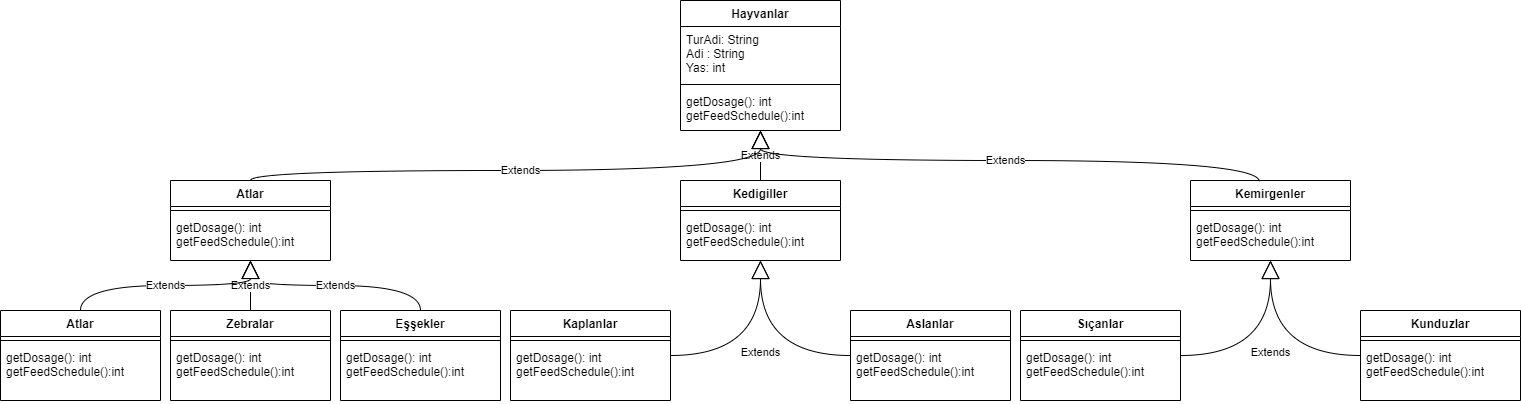

The diagram above was exported from draw.io. Its source (the exported page's mxGraphModel, read from the mxfile embedded in the PNG):
<mxGraphModel dx="1935" dy="1651" grid="1" gridSize="10" guides="1" tooltips="1" connect="1" arrows="1" fold="1" page="1" pageScale="1" pageWidth="827" pageHeight="1169" math="0" shadow="0">
  <root>
    <mxCell id="0" />
    <mxCell id="1" parent="0" />
    <mxCell id="lyEam4-Q6kADcq-EyU4K-1" value="Hayvanlar&#10;" style="swimlane;fontStyle=1;align=center;verticalAlign=top;childLayout=stackLayout;horizontal=1;startSize=26;horizontalStack=0;resizeParent=1;resizeParentMax=0;resizeLast=0;collapsible=1;marginBottom=0;" vertex="1" parent="1">
      <mxGeometry x="350" y="-10" width="160" height="130" as="geometry" />
    </mxCell>
    <mxCell id="lyEam4-Q6kADcq-EyU4K-2" value="TurAdi: String&#10;Adi : String&#10;Yas: int" style="text;strokeColor=none;fillColor=none;align=left;verticalAlign=top;spacingLeft=4;spacingRight=4;overflow=hidden;rotatable=0;points=[[0,0.5],[1,0.5]];portConstraint=eastwest;" vertex="1" parent="lyEam4-Q6kADcq-EyU4K-1">
      <mxGeometry y="26" width="160" height="54" as="geometry" />
    </mxCell>
    <mxCell id="lyEam4-Q6kADcq-EyU4K-3" value="" style="line;strokeWidth=1;fillColor=none;align=left;verticalAlign=middle;spacingTop=-1;spacingLeft=3;spacingRight=3;rotatable=0;labelPosition=right;points=[];portConstraint=eastwest;strokeColor=inherit;" vertex="1" parent="lyEam4-Q6kADcq-EyU4K-1">
      <mxGeometry y="80" width="160" height="8" as="geometry" />
    </mxCell>
    <mxCell id="lyEam4-Q6kADcq-EyU4K-4" value="getDosage(): int&#10;getFeedSchedule():int&#10;" style="text;strokeColor=none;fillColor=none;align=left;verticalAlign=top;spacingLeft=4;spacingRight=4;overflow=hidden;rotatable=0;points=[[0,0.5],[1,0.5]];portConstraint=eastwest;" vertex="1" parent="lyEam4-Q6kADcq-EyU4K-1">
      <mxGeometry y="88" width="160" height="42" as="geometry" />
    </mxCell>
    <mxCell id="lyEam4-Q6kADcq-EyU4K-5" value="Atlar" style="swimlane;fontStyle=1;align=center;verticalAlign=top;childLayout=stackLayout;horizontal=1;startSize=26;horizontalStack=0;resizeParent=1;resizeParentMax=0;resizeLast=0;collapsible=1;marginBottom=0;" vertex="1" parent="1">
      <mxGeometry x="-160" y="170" width="160" height="80" as="geometry" />
    </mxCell>
    <mxCell id="lyEam4-Q6kADcq-EyU4K-6" value="" style="line;strokeWidth=1;fillColor=none;align=left;verticalAlign=middle;spacingTop=-1;spacingLeft=3;spacingRight=3;rotatable=0;labelPosition=right;points=[];portConstraint=eastwest;strokeColor=inherit;" vertex="1" parent="lyEam4-Q6kADcq-EyU4K-5">
      <mxGeometry y="26" width="160" height="8" as="geometry" />
    </mxCell>
    <mxCell id="lyEam4-Q6kADcq-EyU4K-7" value="getDosage(): int&#10;getFeedSchedule():int&#10;" style="text;strokeColor=none;fillColor=none;align=left;verticalAlign=top;spacingLeft=4;spacingRight=4;overflow=hidden;rotatable=0;points=[[0,0.5],[1,0.5]];portConstraint=eastwest;" vertex="1" parent="lyEam4-Q6kADcq-EyU4K-5">
      <mxGeometry y="34" width="160" height="46" as="geometry" />
    </mxCell>
    <mxCell id="lyEam4-Q6kADcq-EyU4K-8" value="Eşşekler" style="swimlane;fontStyle=1;align=center;verticalAlign=top;childLayout=stackLayout;horizontal=1;startSize=26;horizontalStack=0;resizeParent=1;resizeParentMax=0;resizeLast=0;collapsible=1;marginBottom=0;" vertex="1" parent="1">
      <mxGeometry x="10" y="300" width="160" height="90" as="geometry" />
    </mxCell>
    <mxCell id="lyEam4-Q6kADcq-EyU4K-9" value="" style="line;strokeWidth=1;fillColor=none;align=left;verticalAlign=middle;spacingTop=-1;spacingLeft=3;spacingRight=3;rotatable=0;labelPosition=right;points=[];portConstraint=eastwest;strokeColor=inherit;" vertex="1" parent="lyEam4-Q6kADcq-EyU4K-8">
      <mxGeometry y="26" width="160" height="8" as="geometry" />
    </mxCell>
    <mxCell id="lyEam4-Q6kADcq-EyU4K-10" value="getDosage(): int&#10;getFeedSchedule():int&#10;" style="text;strokeColor=none;fillColor=none;align=left;verticalAlign=top;spacingLeft=4;spacingRight=4;overflow=hidden;rotatable=0;points=[[0,0.5],[1,0.5]];portConstraint=eastwest;" vertex="1" parent="lyEam4-Q6kADcq-EyU4K-8">
      <mxGeometry y="34" width="160" height="56" as="geometry" />
    </mxCell>
    <mxCell id="lyEam4-Q6kADcq-EyU4K-11" value="Zebralar" style="swimlane;fontStyle=1;align=center;verticalAlign=top;childLayout=stackLayout;horizontal=1;startSize=26;horizontalStack=0;resizeParent=1;resizeParentMax=0;resizeLast=0;collapsible=1;marginBottom=0;" vertex="1" parent="1">
      <mxGeometry x="-160" y="300" width="160" height="90" as="geometry" />
    </mxCell>
    <mxCell id="lyEam4-Q6kADcq-EyU4K-12" value="" style="line;strokeWidth=1;fillColor=none;align=left;verticalAlign=middle;spacingTop=-1;spacingLeft=3;spacingRight=3;rotatable=0;labelPosition=right;points=[];portConstraint=eastwest;strokeColor=inherit;" vertex="1" parent="lyEam4-Q6kADcq-EyU4K-11">
      <mxGeometry y="26" width="160" height="8" as="geometry" />
    </mxCell>
    <mxCell id="lyEam4-Q6kADcq-EyU4K-13" value="getDosage(): int&#10;getFeedSchedule():int&#10;" style="text;strokeColor=none;fillColor=none;align=left;verticalAlign=top;spacingLeft=4;spacingRight=4;overflow=hidden;rotatable=0;points=[[0,0.5],[1,0.5]];portConstraint=eastwest;" vertex="1" parent="lyEam4-Q6kADcq-EyU4K-11">
      <mxGeometry y="34" width="160" height="56" as="geometry" />
    </mxCell>
    <mxCell id="lyEam4-Q6kADcq-EyU4K-14" value="Atlar" style="swimlane;fontStyle=1;align=center;verticalAlign=top;childLayout=stackLayout;horizontal=1;startSize=26;horizontalStack=0;resizeParent=1;resizeParentMax=0;resizeLast=0;collapsible=1;marginBottom=0;" vertex="1" parent="1">
      <mxGeometry x="-330" y="300" width="160" height="90" as="geometry" />
    </mxCell>
    <mxCell id="lyEam4-Q6kADcq-EyU4K-15" value="" style="line;strokeWidth=1;fillColor=none;align=left;verticalAlign=middle;spacingTop=-1;spacingLeft=3;spacingRight=3;rotatable=0;labelPosition=right;points=[];portConstraint=eastwest;strokeColor=inherit;" vertex="1" parent="lyEam4-Q6kADcq-EyU4K-14">
      <mxGeometry y="26" width="160" height="8" as="geometry" />
    </mxCell>
    <mxCell id="lyEam4-Q6kADcq-EyU4K-16" value="getDosage(): int&#10;getFeedSchedule():int&#10;" style="text;strokeColor=none;fillColor=none;align=left;verticalAlign=top;spacingLeft=4;spacingRight=4;overflow=hidden;rotatable=0;points=[[0,0.5],[1,0.5]];portConstraint=eastwest;" vertex="1" parent="lyEam4-Q6kADcq-EyU4K-14">
      <mxGeometry y="34" width="160" height="56" as="geometry" />
    </mxCell>
    <mxCell id="lyEam4-Q6kADcq-EyU4K-17" value="Kedigiller" style="swimlane;fontStyle=1;align=center;verticalAlign=top;childLayout=stackLayout;horizontal=1;startSize=26;horizontalStack=0;resizeParent=1;resizeParentMax=0;resizeLast=0;collapsible=1;marginBottom=0;" vertex="1" parent="1">
      <mxGeometry x="350" y="170" width="160" height="80" as="geometry" />
    </mxCell>
    <mxCell id="lyEam4-Q6kADcq-EyU4K-18" value="" style="line;strokeWidth=1;fillColor=none;align=left;verticalAlign=middle;spacingTop=-1;spacingLeft=3;spacingRight=3;rotatable=0;labelPosition=right;points=[];portConstraint=eastwest;strokeColor=inherit;" vertex="1" parent="lyEam4-Q6kADcq-EyU4K-17">
      <mxGeometry y="26" width="160" height="8" as="geometry" />
    </mxCell>
    <mxCell id="lyEam4-Q6kADcq-EyU4K-19" value="getDosage(): int&#10;getFeedSchedule():int&#10;&#10;" style="text;strokeColor=none;fillColor=none;align=left;verticalAlign=top;spacingLeft=4;spacingRight=4;overflow=hidden;rotatable=0;points=[[0,0.5],[1,0.5]];portConstraint=eastwest;" vertex="1" parent="lyEam4-Q6kADcq-EyU4K-17">
      <mxGeometry y="34" width="160" height="46" as="geometry" />
    </mxCell>
    <mxCell id="lyEam4-Q6kADcq-EyU4K-20" value="Aslanlar" style="swimlane;fontStyle=1;align=center;verticalAlign=top;childLayout=stackLayout;horizontal=1;startSize=26;horizontalStack=0;resizeParent=1;resizeParentMax=0;resizeLast=0;collapsible=1;marginBottom=0;" vertex="1" parent="1">
      <mxGeometry x="520" y="300" width="160" height="90" as="geometry" />
    </mxCell>
    <mxCell id="lyEam4-Q6kADcq-EyU4K-21" value="" style="line;strokeWidth=1;fillColor=none;align=left;verticalAlign=middle;spacingTop=-1;spacingLeft=3;spacingRight=3;rotatable=0;labelPosition=right;points=[];portConstraint=eastwest;strokeColor=inherit;" vertex="1" parent="lyEam4-Q6kADcq-EyU4K-20">
      <mxGeometry y="26" width="160" height="8" as="geometry" />
    </mxCell>
    <mxCell id="lyEam4-Q6kADcq-EyU4K-22" value="getDosage(): int&#10;getFeedSchedule():int&#10;" style="text;strokeColor=none;fillColor=none;align=left;verticalAlign=top;spacingLeft=4;spacingRight=4;overflow=hidden;rotatable=0;points=[[0,0.5],[1,0.5]];portConstraint=eastwest;" vertex="1" parent="lyEam4-Q6kADcq-EyU4K-20">
      <mxGeometry y="34" width="160" height="56" as="geometry" />
    </mxCell>
    <mxCell id="lyEam4-Q6kADcq-EyU4K-23" value="Kaplanlar" style="swimlane;fontStyle=1;align=center;verticalAlign=top;childLayout=stackLayout;horizontal=1;startSize=26;horizontalStack=0;resizeParent=1;resizeParentMax=0;resizeLast=0;collapsible=1;marginBottom=0;" vertex="1" parent="1">
      <mxGeometry x="180" y="300" width="160" height="90" as="geometry" />
    </mxCell>
    <mxCell id="lyEam4-Q6kADcq-EyU4K-24" value="" style="line;strokeWidth=1;fillColor=none;align=left;verticalAlign=middle;spacingTop=-1;spacingLeft=3;spacingRight=3;rotatable=0;labelPosition=right;points=[];portConstraint=eastwest;strokeColor=inherit;" vertex="1" parent="lyEam4-Q6kADcq-EyU4K-23">
      <mxGeometry y="26" width="160" height="8" as="geometry" />
    </mxCell>
    <mxCell id="lyEam4-Q6kADcq-EyU4K-25" value="getDosage(): int&#10;getFeedSchedule():int&#10;" style="text;strokeColor=none;fillColor=none;align=left;verticalAlign=top;spacingLeft=4;spacingRight=4;overflow=hidden;rotatable=0;points=[[0,0.5],[1,0.5]];portConstraint=eastwest;" vertex="1" parent="lyEam4-Q6kADcq-EyU4K-23">
      <mxGeometry y="34" width="160" height="56" as="geometry" />
    </mxCell>
    <mxCell id="lyEam4-Q6kADcq-EyU4K-26" value="Kemirgenler" style="swimlane;fontStyle=1;align=center;verticalAlign=top;childLayout=stackLayout;horizontal=1;startSize=26;horizontalStack=0;resizeParent=1;resizeParentMax=0;resizeLast=0;collapsible=1;marginBottom=0;" vertex="1" parent="1">
      <mxGeometry x="860" y="170" width="160" height="80" as="geometry" />
    </mxCell>
    <mxCell id="lyEam4-Q6kADcq-EyU4K-27" value="" style="line;strokeWidth=1;fillColor=none;align=left;verticalAlign=middle;spacingTop=-1;spacingLeft=3;spacingRight=3;rotatable=0;labelPosition=right;points=[];portConstraint=eastwest;strokeColor=inherit;" vertex="1" parent="lyEam4-Q6kADcq-EyU4K-26">
      <mxGeometry y="26" width="160" height="8" as="geometry" />
    </mxCell>
    <mxCell id="lyEam4-Q6kADcq-EyU4K-28" value="getDosage(): int&#10;getFeedSchedule():int&#10;" style="text;strokeColor=none;fillColor=none;align=left;verticalAlign=top;spacingLeft=4;spacingRight=4;overflow=hidden;rotatable=0;points=[[0,0.5],[1,0.5]];portConstraint=eastwest;" vertex="1" parent="lyEam4-Q6kADcq-EyU4K-26">
      <mxGeometry y="34" width="160" height="46" as="geometry" />
    </mxCell>
    <mxCell id="lyEam4-Q6kADcq-EyU4K-29" value="Kunduzlar&#10;" style="swimlane;fontStyle=1;align=center;verticalAlign=top;childLayout=stackLayout;horizontal=1;startSize=26;horizontalStack=0;resizeParent=1;resizeParentMax=0;resizeLast=0;collapsible=1;marginBottom=0;" vertex="1" parent="1">
      <mxGeometry x="1030" y="300" width="160" height="90" as="geometry" />
    </mxCell>
    <mxCell id="lyEam4-Q6kADcq-EyU4K-30" value="" style="line;strokeWidth=1;fillColor=none;align=left;verticalAlign=middle;spacingTop=-1;spacingLeft=3;spacingRight=3;rotatable=0;labelPosition=right;points=[];portConstraint=eastwest;strokeColor=inherit;" vertex="1" parent="lyEam4-Q6kADcq-EyU4K-29">
      <mxGeometry y="26" width="160" height="8" as="geometry" />
    </mxCell>
    <mxCell id="lyEam4-Q6kADcq-EyU4K-31" value="getDosage(): int&#10;getFeedSchedule():int&#10;" style="text;strokeColor=none;fillColor=none;align=left;verticalAlign=top;spacingLeft=4;spacingRight=4;overflow=hidden;rotatable=0;points=[[0,0.5],[1,0.5]];portConstraint=eastwest;" vertex="1" parent="lyEam4-Q6kADcq-EyU4K-29">
      <mxGeometry y="34" width="160" height="56" as="geometry" />
    </mxCell>
    <mxCell id="lyEam4-Q6kADcq-EyU4K-32" value="Sıçanlar" style="swimlane;fontStyle=1;align=center;verticalAlign=top;childLayout=stackLayout;horizontal=1;startSize=26;horizontalStack=0;resizeParent=1;resizeParentMax=0;resizeLast=0;collapsible=1;marginBottom=0;" vertex="1" parent="1">
      <mxGeometry x="690" y="300" width="160" height="90" as="geometry" />
    </mxCell>
    <mxCell id="lyEam4-Q6kADcq-EyU4K-33" value="" style="line;strokeWidth=1;fillColor=none;align=left;verticalAlign=middle;spacingTop=-1;spacingLeft=3;spacingRight=3;rotatable=0;labelPosition=right;points=[];portConstraint=eastwest;strokeColor=inherit;" vertex="1" parent="lyEam4-Q6kADcq-EyU4K-32">
      <mxGeometry y="26" width="160" height="8" as="geometry" />
    </mxCell>
    <mxCell id="lyEam4-Q6kADcq-EyU4K-34" value="getDosage(): int&#10;getFeedSchedule():int&#10;" style="text;strokeColor=none;fillColor=none;align=left;verticalAlign=top;spacingLeft=4;spacingRight=4;overflow=hidden;rotatable=0;points=[[0,0.5],[1,0.5]];portConstraint=eastwest;" vertex="1" parent="lyEam4-Q6kADcq-EyU4K-32">
      <mxGeometry y="34" width="160" height="56" as="geometry" />
    </mxCell>
    <mxCell id="lyEam4-Q6kADcq-EyU4K-35" value="Extends" style="endArrow=block;endSize=16;endFill=0;html=1;rounded=0;exitX=0.5;exitY=0;exitDx=0;exitDy=0;" edge="1" parent="1" source="lyEam4-Q6kADcq-EyU4K-17" target="lyEam4-Q6kADcq-EyU4K-1">
      <mxGeometry width="160" relative="1" as="geometry">
        <mxPoint x="440" y="230" as="sourcePoint" />
        <mxPoint x="600" y="230" as="targetPoint" />
      </mxGeometry>
    </mxCell>
    <mxCell id="lyEam4-Q6kADcq-EyU4K-36" value="Extends" style="endArrow=block;endSize=16;endFill=0;html=1;rounded=0;edgeStyle=orthogonalEdgeStyle;curved=1;" edge="1" parent="1" source="lyEam4-Q6kADcq-EyU4K-32" target="lyEam4-Q6kADcq-EyU4K-26">
      <mxGeometry width="160" relative="1" as="geometry">
        <mxPoint x="710" y="190.00000000000006" as="sourcePoint" />
        <mxPoint x="870" y="190.00000000000006" as="targetPoint" />
      </mxGeometry>
    </mxCell>
    <mxCell id="lyEam4-Q6kADcq-EyU4K-37" value="Extends" style="endArrow=block;endSize=16;endFill=0;html=1;rounded=0;edgeStyle=orthogonalEdgeStyle;curved=1;" edge="1" parent="1" source="lyEam4-Q6kADcq-EyU4K-29" target="lyEam4-Q6kADcq-EyU4K-26">
      <mxGeometry width="160" relative="1" as="geometry">
        <mxPoint x="860" y="354.9999999999999" as="sourcePoint" />
        <mxPoint x="949.9999999999995" y="260" as="targetPoint" />
      </mxGeometry>
    </mxCell>
    <mxCell id="lyEam4-Q6kADcq-EyU4K-38" value="Extends" style="endArrow=block;endSize=16;endFill=0;html=1;rounded=0;curved=1;edgeStyle=orthogonalEdgeStyle;" edge="1" parent="1" source="lyEam4-Q6kADcq-EyU4K-20" target="lyEam4-Q6kADcq-EyU4K-17">
      <mxGeometry width="160" relative="1" as="geometry">
        <mxPoint x="270.0000000000002" y="310" as="sourcePoint" />
        <mxPoint x="440" y="260" as="targetPoint" />
      </mxGeometry>
    </mxCell>
    <mxCell id="lyEam4-Q6kADcq-EyU4K-39" value="Extends" style="endArrow=block;endSize=16;endFill=0;html=1;rounded=0;curved=1;edgeStyle=orthogonalEdgeStyle;" edge="1" parent="1" source="lyEam4-Q6kADcq-EyU4K-23" target="lyEam4-Q6kADcq-EyU4K-17">
      <mxGeometry width="160" relative="1" as="geometry">
        <mxPoint x="280.0000000000002" y="320" as="sourcePoint" />
        <mxPoint x="450" y="270" as="targetPoint" />
      </mxGeometry>
    </mxCell>
    <mxCell id="lyEam4-Q6kADcq-EyU4K-40" value="Extends" style="endArrow=block;endSize=16;endFill=0;html=1;rounded=0;curved=1;edgeStyle=orthogonalEdgeStyle;exitX=0.5;exitY=0;exitDx=0;exitDy=0;" edge="1" parent="1" source="lyEam4-Q6kADcq-EyU4K-8" target="lyEam4-Q6kADcq-EyU4K-5">
      <mxGeometry width="160" relative="1" as="geometry">
        <mxPoint x="290.0000000000002" y="330" as="sourcePoint" />
        <mxPoint x="460" y="280" as="targetPoint" />
      </mxGeometry>
    </mxCell>
    <mxCell id="lyEam4-Q6kADcq-EyU4K-41" value="Extends" style="endArrow=block;endSize=16;endFill=0;html=1;rounded=0;curved=1;edgeStyle=orthogonalEdgeStyle;exitX=0.5;exitY=0;exitDx=0;exitDy=0;" edge="1" parent="1" source="lyEam4-Q6kADcq-EyU4K-11" target="lyEam4-Q6kADcq-EyU4K-5">
      <mxGeometry width="160" relative="1" as="geometry">
        <mxPoint x="300.0000000000002" y="340" as="sourcePoint" />
        <mxPoint x="470" y="290" as="targetPoint" />
      </mxGeometry>
    </mxCell>
    <mxCell id="lyEam4-Q6kADcq-EyU4K-42" value="Extends" style="endArrow=block;endSize=16;endFill=0;html=1;rounded=0;curved=1;edgeStyle=orthogonalEdgeStyle;exitX=0.5;exitY=0;exitDx=0;exitDy=0;" edge="1" parent="1" source="lyEam4-Q6kADcq-EyU4K-14" target="lyEam4-Q6kADcq-EyU4K-5">
      <mxGeometry width="160" relative="1" as="geometry">
        <mxPoint x="310.0000000000002" y="350" as="sourcePoint" />
        <mxPoint x="480" y="300" as="targetPoint" />
      </mxGeometry>
    </mxCell>
    <mxCell id="lyEam4-Q6kADcq-EyU4K-43" value="Extends" style="endArrow=block;endSize=16;endFill=0;html=1;rounded=0;curved=1;edgeStyle=orthogonalEdgeStyle;" edge="1" parent="1" source="lyEam4-Q6kADcq-EyU4K-5" target="lyEam4-Q6kADcq-EyU4K-1">
      <mxGeometry width="160" relative="1" as="geometry">
        <mxPoint x="320.0000000000002" y="360" as="sourcePoint" />
        <mxPoint x="490" y="310" as="targetPoint" />
        <Array as="points">
          <mxPoint x="-80" y="160" />
          <mxPoint x="430" y="160" />
        </Array>
      </mxGeometry>
    </mxCell>
    <mxCell id="lyEam4-Q6kADcq-EyU4K-44" value="Extends" style="endArrow=block;endSize=16;endFill=0;html=1;rounded=0;curved=1;edgeStyle=orthogonalEdgeStyle;exitX=0.43;exitY=0.014;exitDx=0;exitDy=0;exitPerimeter=0;" edge="1" parent="1" source="lyEam4-Q6kADcq-EyU4K-26" target="lyEam4-Q6kADcq-EyU4K-1">
      <mxGeometry width="160" relative="1" as="geometry">
        <mxPoint x="530" y="354.9999999999999" as="sourcePoint" />
        <mxPoint x="440" y="260" as="targetPoint" />
        <Array as="points">
          <mxPoint x="929" y="150" />
          <mxPoint x="430" y="150" />
        </Array>
      </mxGeometry>
    </mxCell>
  </root>
</mxGraphModel>